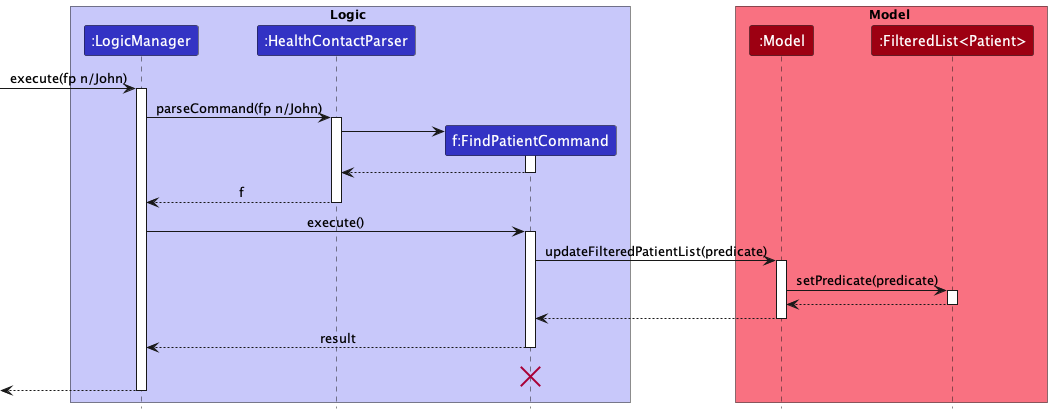

The diagram above was rendered by PlantUML. Its source (embedded in the PNG):
@startuml
!include style.puml

box Logic LOGIC_COLOR_T1
participant ":LogicManager" as LogicManager LOGIC_COLOR
participant ":HealthContactParser" as HealthContactParser LOGIC_COLOR
participant "f:FindPatientCommand" as FindPatientCommand LOGIC_COLOR
end box

box Model MODEL_COLOR_T1
participant ":Model" as Model MODEL_COLOR
participant ":FilteredList<Patient>" as FilteredList MODEL_COLOR
end box
[-> LogicManager : execute(fp n/John)
activate LogicManager

LogicManager -> HealthContactParser : parseCommand(fp n/John)
activate HealthContactParser

create FindPatientCommand
HealthContactParser -> FindPatientCommand
activate FindPatientCommand

FindPatientCommand --> HealthContactParser
deactivate FindPatientCommand

HealthContactParser --> LogicManager : f
deactivate HealthContactParser

LogicManager -> FindPatientCommand : execute()
activate FindPatientCommand

FindPatientCommand -> Model : updateFilteredPatientList(predicate)
activate Model

Model -> FilteredList: setPredicate(predicate)
activate FilteredList

FilteredList --> Model
deactivate FilteredList

Model --> FindPatientCommand
deactivate Model

FindPatientCommand --> LogicManager : result
deactivate FindPatientCommand
FindPatientCommand -[hidden]-> LogicManager : result
destroy FindPatientCommand

[<--LogicManager
deactivate LogicManager
@enduml